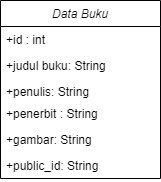

The diagram above was exported from draw.io. Its source (the exported page's mxGraphModel, read from the mxfile embedded in the PNG):
<mxGraphModel dx="536" dy="599" grid="1" gridSize="10" guides="1" tooltips="1" connect="1" arrows="1" fold="1" page="1" pageScale="1" pageWidth="827" pageHeight="1169" math="0" shadow="0">
  <root>
    <mxCell id="WIyWlLk6GJQsqaUBKTNV-0" />
    <mxCell id="WIyWlLk6GJQsqaUBKTNV-1" parent="WIyWlLk6GJQsqaUBKTNV-0" />
    <mxCell id="zkfFHV4jXpPFQw0GAbJ--0" value="Data Buku" style="swimlane;fontStyle=2;align=center;verticalAlign=top;childLayout=stackLayout;horizontal=1;startSize=26;horizontalStack=0;resizeParent=1;resizeLast=0;collapsible=1;marginBottom=0;rounded=0;shadow=0;strokeWidth=1;" parent="WIyWlLk6GJQsqaUBKTNV-1" vertex="1">
      <mxGeometry x="334" y="140" width="160" height="178" as="geometry">
        <mxRectangle x="230" y="140" width="160" height="26" as="alternateBounds" />
      </mxGeometry>
    </mxCell>
    <mxCell id="zkfFHV4jXpPFQw0GAbJ--1" value="+id : int" style="text;align=left;verticalAlign=top;spacingLeft=4;spacingRight=4;overflow=hidden;rotatable=0;points=[[0,0.5],[1,0.5]];portConstraint=eastwest;" parent="zkfFHV4jXpPFQw0GAbJ--0" vertex="1">
      <mxGeometry y="26" width="160" height="26" as="geometry" />
    </mxCell>
    <mxCell id="zkfFHV4jXpPFQw0GAbJ--2" value="+judul buku: String" style="text;align=left;verticalAlign=top;spacingLeft=4;spacingRight=4;overflow=hidden;rotatable=0;points=[[0,0.5],[1,0.5]];portConstraint=eastwest;rounded=0;shadow=0;html=0;" parent="zkfFHV4jXpPFQw0GAbJ--0" vertex="1">
      <mxGeometry y="52" width="160" height="26" as="geometry" />
    </mxCell>
    <mxCell id="zkfFHV4jXpPFQw0GAbJ--3" value="+penulis: String" style="text;align=left;verticalAlign=top;spacingLeft=4;spacingRight=4;overflow=hidden;rotatable=0;points=[[0,0.5],[1,0.5]];portConstraint=eastwest;rounded=0;shadow=0;html=0;" parent="zkfFHV4jXpPFQw0GAbJ--0" vertex="1">
      <mxGeometry y="78" width="160" height="22" as="geometry" />
    </mxCell>
    <mxCell id="aXixLea9OyQ8LUCrK6aT-0" value="+penerbit : String" style="text;align=left;verticalAlign=top;spacingLeft=4;spacingRight=4;overflow=hidden;rotatable=0;points=[[0,0.5],[1,0.5]];portConstraint=eastwest;rounded=0;shadow=0;html=0;" vertex="1" parent="zkfFHV4jXpPFQw0GAbJ--0">
      <mxGeometry y="100" width="160" height="26" as="geometry" />
    </mxCell>
    <mxCell id="aXixLea9OyQ8LUCrK6aT-1" value="+gambar: String" style="text;align=left;verticalAlign=top;spacingLeft=4;spacingRight=4;overflow=hidden;rotatable=0;points=[[0,0.5],[1,0.5]];portConstraint=eastwest;rounded=0;shadow=0;html=0;" vertex="1" parent="zkfFHV4jXpPFQw0GAbJ--0">
      <mxGeometry y="126" width="160" height="26" as="geometry" />
    </mxCell>
    <mxCell id="aXixLea9OyQ8LUCrK6aT-2" value="+public_id: String" style="text;align=left;verticalAlign=top;spacingLeft=4;spacingRight=4;overflow=hidden;rotatable=0;points=[[0,0.5],[1,0.5]];portConstraint=eastwest;rounded=0;shadow=0;html=0;" vertex="1" parent="zkfFHV4jXpPFQw0GAbJ--0">
      <mxGeometry y="152" width="160" height="26" as="geometry" />
    </mxCell>
  </root>
</mxGraphModel>